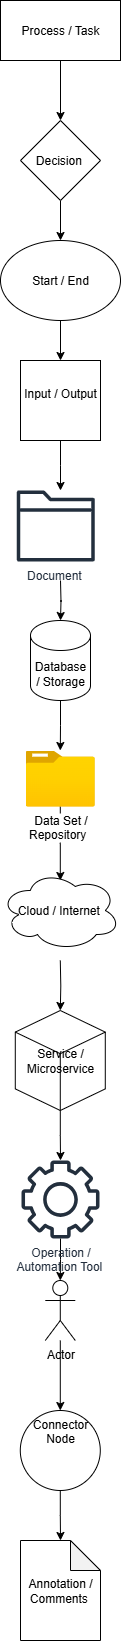

The diagram above was exported from draw.io. Its source (the exported page's mxGraphModel, read from the mxfile embedded in the PNG):
<mxGraphModel dx="872" dy="473" grid="1" gridSize="10" guides="1" tooltips="1" connect="1" arrows="1" fold="1" page="1" pageScale="1" pageWidth="850" pageHeight="1100" math="0" shadow="0">
  <root>
    <mxCell id="0" />
    <mxCell id="1" parent="0" />
    <mxCell id="2VZOO99eBqrk2xAfGoXp-5" value="" style="edgeStyle=orthogonalEdgeStyle;rounded=0;orthogonalLoop=1;jettySize=auto;html=1;exitX=0.5;exitY=1;exitDx=0;exitDy=0;" edge="1" parent="1">
      <mxGeometry relative="1" as="geometry">
        <mxPoint x="400" y="100" as="sourcePoint" />
        <mxPoint x="400" y="160" as="targetPoint" />
      </mxGeometry>
    </mxCell>
    <mxCell id="2VZOO99eBqrk2xAfGoXp-10" value="" style="edgeStyle=orthogonalEdgeStyle;rounded=0;orthogonalLoop=1;jettySize=auto;html=1;" edge="1" parent="1">
      <mxGeometry relative="1" as="geometry">
        <mxPoint x="400" y="240" as="sourcePoint" />
        <mxPoint x="400" y="280" as="targetPoint" />
        <Array as="points">
          <mxPoint x="400" y="280" />
          <mxPoint x="400" y="280" />
        </Array>
      </mxGeometry>
    </mxCell>
    <mxCell id="2VZOO99eBqrk2xAfGoXp-12" value="" style="edgeStyle=orthogonalEdgeStyle;rounded=0;orthogonalLoop=1;jettySize=auto;html=1;" edge="1" parent="1" source="2VZOO99eBqrk2xAfGoXp-9" target="2VZOO99eBqrk2xAfGoXp-11">
      <mxGeometry relative="1" as="geometry" />
    </mxCell>
    <mxCell id="2VZOO99eBqrk2xAfGoXp-9" value="Start / End" style="ellipse;whiteSpace=wrap;html=1;" vertex="1" parent="1">
      <mxGeometry x="340" y="280" width="120" height="80" as="geometry" />
    </mxCell>
    <mxCell id="2VZOO99eBqrk2xAfGoXp-14" value="" style="edgeStyle=orthogonalEdgeStyle;rounded=0;orthogonalLoop=1;jettySize=auto;html=1;" edge="1" parent="1" source="2VZOO99eBqrk2xAfGoXp-11">
      <mxGeometry relative="1" as="geometry">
        <mxPoint x="400" y="530" as="targetPoint" />
      </mxGeometry>
    </mxCell>
    <mxCell id="2VZOO99eBqrk2xAfGoXp-11" value="&#10;Input / Output&#10;&#10;" style="whiteSpace=wrap;html=1;aspect=fixed;" vertex="1" parent="1">
      <mxGeometry x="360" y="400" width="80" height="80" as="geometry" />
    </mxCell>
    <mxCell id="2VZOO99eBqrk2xAfGoXp-16" value="" style="edgeStyle=orthogonalEdgeStyle;rounded=0;orthogonalLoop=1;jettySize=auto;html=1;" edge="1" parent="1">
      <mxGeometry relative="1" as="geometry">
        <mxPoint x="400" y="620" as="sourcePoint" />
        <mxPoint x="400" y="660" as="targetPoint" />
      </mxGeometry>
    </mxCell>
    <mxCell id="2VZOO99eBqrk2xAfGoXp-21" value="Process / Task" style="rounded=0;whiteSpace=wrap;html=1;" vertex="1" parent="1">
      <mxGeometry x="340" y="40" width="120" height="60" as="geometry" />
    </mxCell>
    <mxCell id="2VZOO99eBqrk2xAfGoXp-22" value="Decision&amp;nbsp;" style="rhombus;whiteSpace=wrap;html=1;" vertex="1" parent="1">
      <mxGeometry x="360" y="160" width="80" height="80" as="geometry" />
    </mxCell>
    <mxCell id="2VZOO99eBqrk2xAfGoXp-25" value="" style="edgeStyle=orthogonalEdgeStyle;rounded=0;orthogonalLoop=1;jettySize=auto;html=1;" edge="1" parent="1" source="2VZOO99eBqrk2xAfGoXp-23" target="2VZOO99eBqrk2xAfGoXp-24">
      <mxGeometry relative="1" as="geometry" />
    </mxCell>
    <mxCell id="2VZOO99eBqrk2xAfGoXp-23" value="Database / Storage" style="shape=cylinder3;whiteSpace=wrap;html=1;boundedLbl=1;backgroundOutline=1;size=15;" vertex="1" parent="1">
      <mxGeometry x="370" y="660" width="60" height="80" as="geometry" />
    </mxCell>
    <mxCell id="2VZOO99eBqrk2xAfGoXp-27" value="" style="edgeStyle=orthogonalEdgeStyle;rounded=0;orthogonalLoop=1;jettySize=auto;html=1;" edge="1" parent="1" source="2VZOO99eBqrk2xAfGoXp-24">
      <mxGeometry relative="1" as="geometry">
        <mxPoint x="399.78999999999996" y="920" as="targetPoint" />
      </mxGeometry>
    </mxCell>
    <mxCell id="2VZOO99eBqrk2xAfGoXp-24" value="Data Set / &lt;br/&gt;Repository&amp;nbsp;&amp;nbsp;" style="image;aspect=fixed;html=1;points=[];align=center;fontSize=12;image=img/lib/azure2/general/Folder_Blank.svg;" vertex="1" parent="1">
      <mxGeometry x="365.29" y="790" width="69" height="56.00000000000001" as="geometry" />
    </mxCell>
    <mxCell id="2VZOO99eBqrk2xAfGoXp-29" value="" style="edgeStyle=orthogonalEdgeStyle;rounded=0;orthogonalLoop=1;jettySize=auto;html=1;" edge="1" parent="1" target="2VZOO99eBqrk2xAfGoXp-28">
      <mxGeometry relative="1" as="geometry">
        <mxPoint x="399.78999999999996" y="1000" as="sourcePoint" />
      </mxGeometry>
    </mxCell>
    <mxCell id="2VZOO99eBqrk2xAfGoXp-31" value="" style="edgeStyle=orthogonalEdgeStyle;rounded=0;orthogonalLoop=1;jettySize=auto;html=1;" edge="1" parent="1" source="2VZOO99eBqrk2xAfGoXp-28" target="2VZOO99eBqrk2xAfGoXp-30">
      <mxGeometry relative="1" as="geometry" />
    </mxCell>
    <mxCell id="2VZOO99eBqrk2xAfGoXp-28" value="Service / &lt;br/&gt;Microservice" style="html=1;whiteSpace=wrap;shape=isoCube2;backgroundOutline=1;isoAngle=15;" vertex="1" parent="1">
      <mxGeometry x="354.78999999999996" y="1050" width="90" height="100" as="geometry" />
    </mxCell>
    <mxCell id="2VZOO99eBqrk2xAfGoXp-33" value="" style="edgeStyle=orthogonalEdgeStyle;rounded=0;orthogonalLoop=1;jettySize=auto;html=1;" edge="1" parent="1" source="2VZOO99eBqrk2xAfGoXp-30" target="2VZOO99eBqrk2xAfGoXp-32">
      <mxGeometry relative="1" as="geometry" />
    </mxCell>
    <mxCell id="2VZOO99eBqrk2xAfGoXp-30" value="Operation / &lt;br/&gt;Automation Tool&amp;nbsp;" style="sketch=0;outlineConnect=0;fontColor=#232F3E;gradientColor=none;fillColor=#232F3D;strokeColor=none;dashed=0;verticalLabelPosition=bottom;verticalAlign=top;align=center;html=1;fontSize=12;fontStyle=0;aspect=fixed;pointerEvents=1;shape=mxgraph.aws4.gear;" vertex="1" parent="1">
      <mxGeometry x="361" y="1200" width="78" height="78" as="geometry" />
    </mxCell>
    <mxCell id="2VZOO99eBqrk2xAfGoXp-35" value="" style="edgeStyle=orthogonalEdgeStyle;rounded=0;orthogonalLoop=1;jettySize=auto;html=1;" edge="1" parent="1" source="2VZOO99eBqrk2xAfGoXp-32" target="2VZOO99eBqrk2xAfGoXp-34">
      <mxGeometry relative="1" as="geometry" />
    </mxCell>
    <mxCell id="2VZOO99eBqrk2xAfGoXp-32" value="Actor" style="shape=umlActor;verticalLabelPosition=bottom;verticalAlign=top;html=1;outlineConnect=0;" vertex="1" parent="1">
      <mxGeometry x="384.78999999999996" y="1320" width="30" height="60" as="geometry" />
    </mxCell>
    <mxCell id="2VZOO99eBqrk2xAfGoXp-37" value="" style="edgeStyle=orthogonalEdgeStyle;rounded=0;orthogonalLoop=1;jettySize=auto;html=1;" edge="1" parent="1" source="2VZOO99eBqrk2xAfGoXp-34" target="2VZOO99eBqrk2xAfGoXp-36">
      <mxGeometry relative="1" as="geometry" />
    </mxCell>
    <mxCell id="2VZOO99eBqrk2xAfGoXp-34" value="Connector Node" style="ellipse;whiteSpace=wrap;html=1;verticalAlign=top;" vertex="1" parent="1">
      <mxGeometry x="359.78999999999996" y="1450" width="80" height="80" as="geometry" />
    </mxCell>
    <mxCell id="2VZOO99eBqrk2xAfGoXp-36" value="Annotation / &lt;br/&gt;Comments&amp;nbsp;" style="shape=note;whiteSpace=wrap;html=1;backgroundOutline=1;darkOpacity=0.05;" vertex="1" parent="1">
      <mxGeometry x="360" y="1580" width="80" height="100" as="geometry" />
    </mxCell>
    <mxCell id="2VZOO99eBqrk2xAfGoXp-38" value="Document&amp;nbsp;" style="sketch=0;outlineConnect=0;fontColor=#232F3E;gradientColor=none;fillColor=#232F3D;strokeColor=none;dashed=0;verticalLabelPosition=bottom;verticalAlign=top;align=center;html=1;fontSize=12;fontStyle=0;aspect=fixed;pointerEvents=1;shape=mxgraph.aws4.folder;" vertex="1" parent="1">
      <mxGeometry x="356.28999999999996" y="530" width="78" height="71" as="geometry" />
    </mxCell>
    <mxCell id="2VZOO99eBqrk2xAfGoXp-39" value="Cloud / Internet&amp;nbsp;" style="ellipse;shape=cloud;whiteSpace=wrap;html=1;" vertex="1" parent="1">
      <mxGeometry x="339.79" y="910" width="120" height="80" as="geometry" />
    </mxCell>
  </root>
</mxGraphModel>